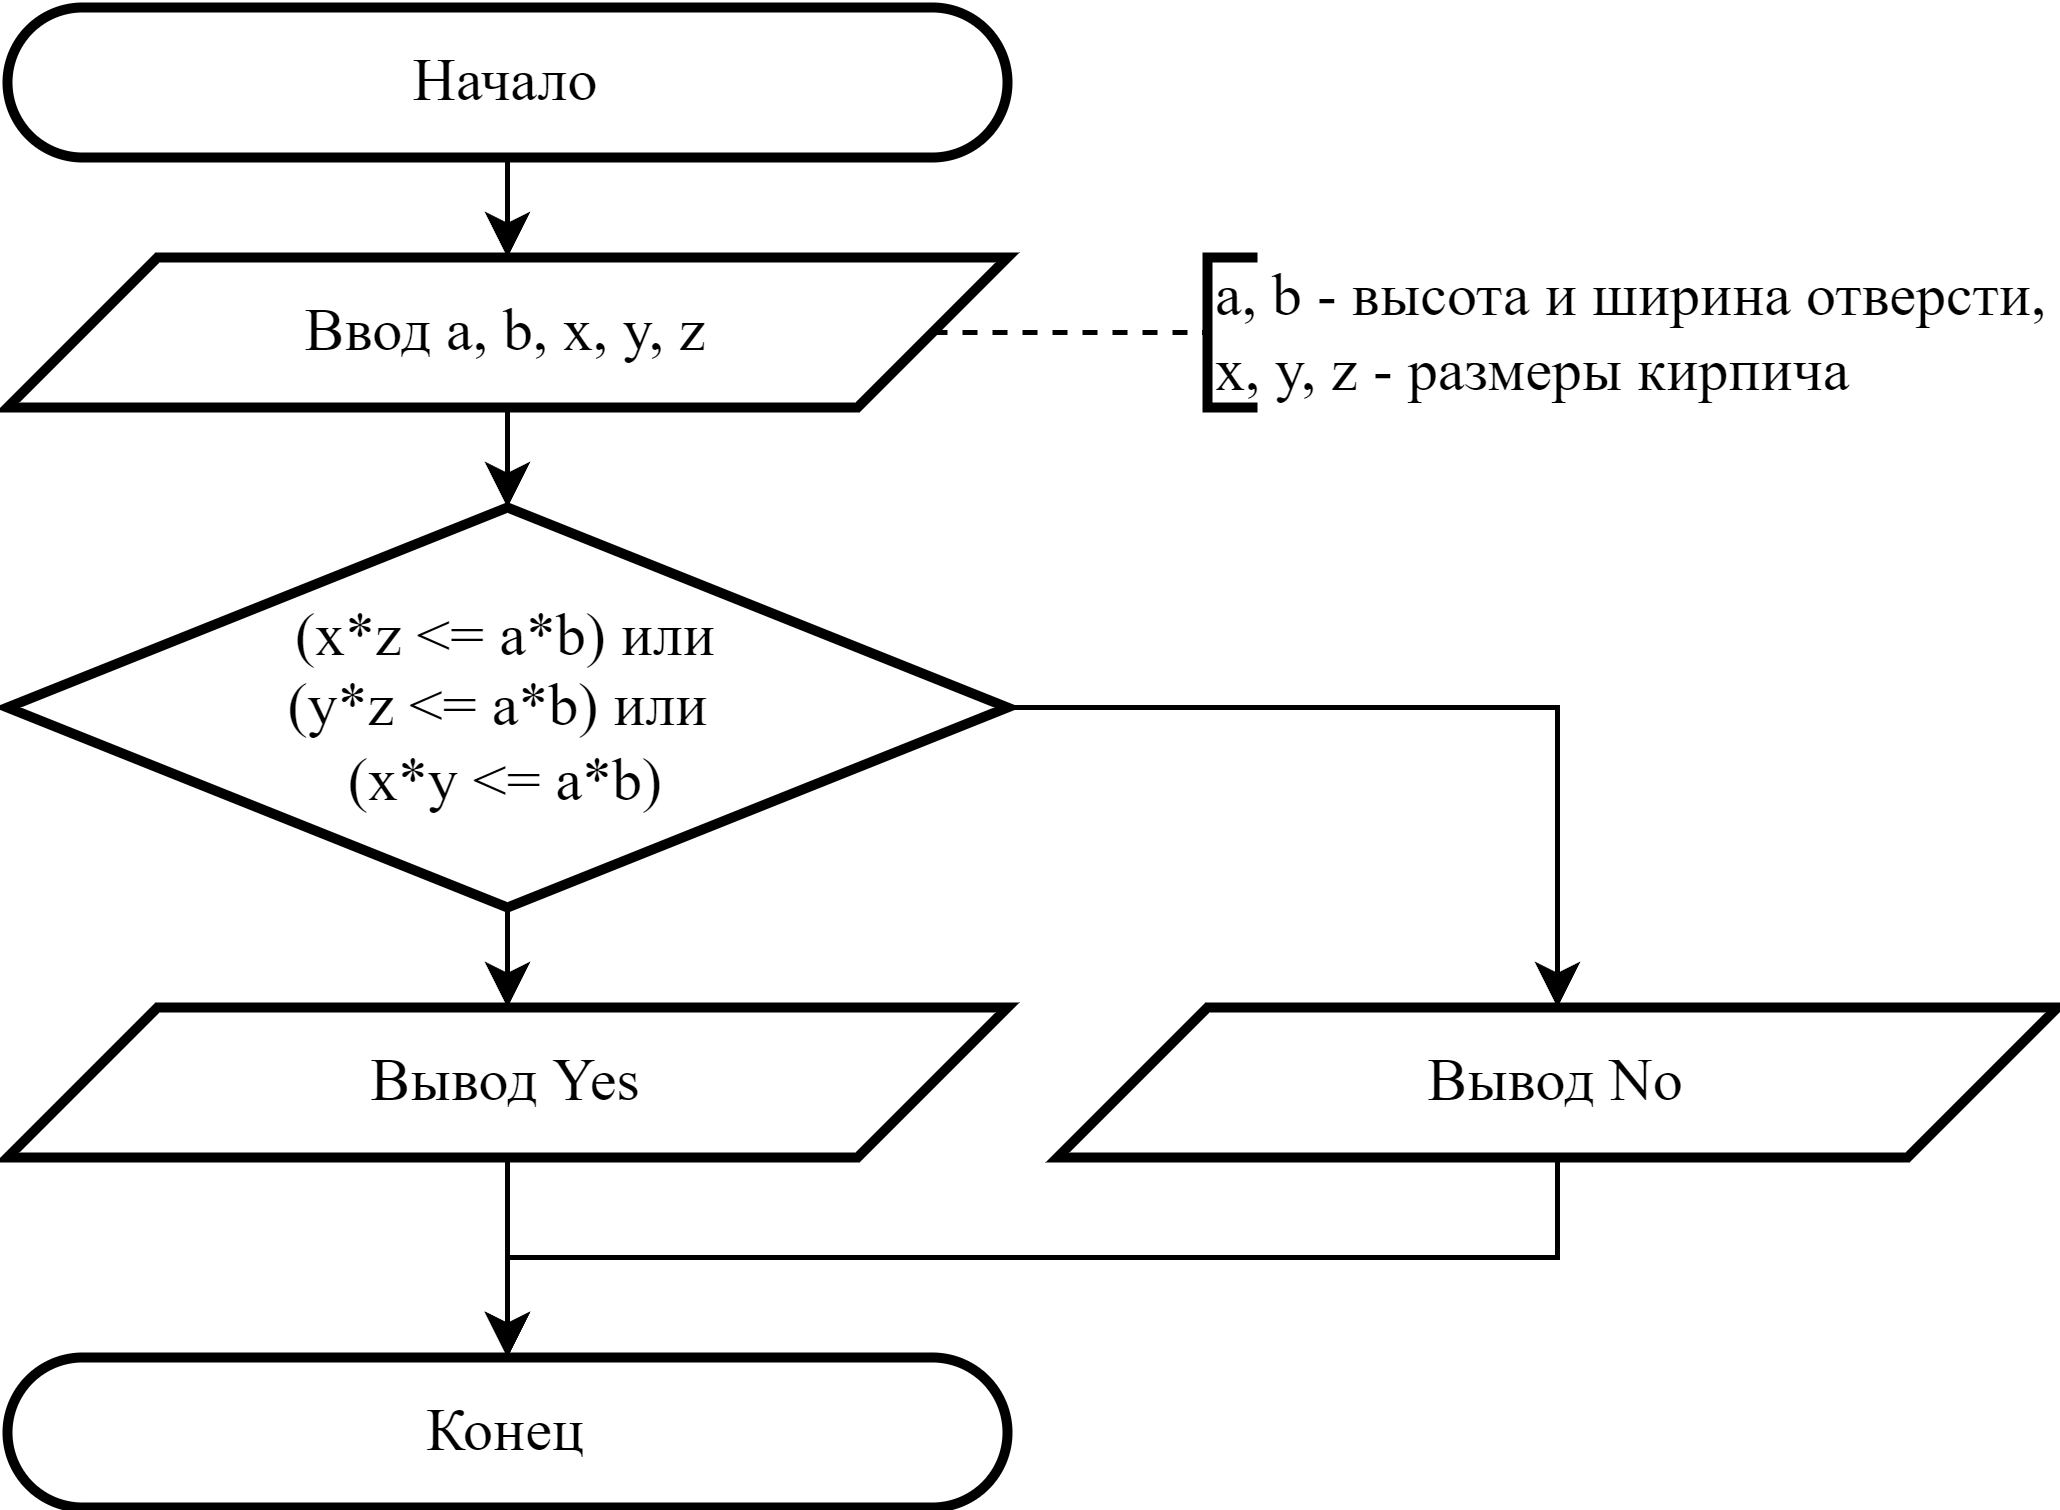

The diagram above was exported from draw.io. Its source (the exported page's mxGraphModel, read from the mxfile embedded in the PNG):
<mxGraphModel dx="1434" dy="836" grid="1" gridSize="10" guides="1" tooltips="1" connect="1" arrows="1" fold="1" page="1" pageScale="1" pageWidth="850" pageHeight="1100" math="0" shadow="0">
  <root>
    <mxCell id="0" />
    <mxCell id="1" parent="0" />
    <mxCell id="sTzD-CfgRCKRGjWMnB2J-2" value="" style="edgeStyle=orthogonalEdgeStyle;rounded=0;orthogonalLoop=1;jettySize=auto;html=1;fontFamily=Times New Roman;" parent="1" source="_QQnY9ZNR4H4146DO1WD-5" target="sTzD-CfgRCKRGjWMnB2J-1" edge="1">
      <mxGeometry relative="1" as="geometry" />
    </mxCell>
    <mxCell id="_QQnY9ZNR4H4146DO1WD-5" value="Начало" style="rounded=1;whiteSpace=wrap;html=1;arcSize=50;container=0;strokeWidth=2;fontFamily=Times New Roman;" parent="1" vertex="1">
      <mxGeometry x="20" y="20" width="200" height="30" as="geometry" />
    </mxCell>
    <mxCell id="2JoC-jH-BJxMZAj40YyE-2" value="" style="edgeStyle=orthogonalEdgeStyle;rounded=0;orthogonalLoop=1;jettySize=auto;html=1;endArrow=none;endFill=0;dashed=1;fontFamily=Times New Roman;" parent="1" source="sTzD-CfgRCKRGjWMnB2J-1" target="2JoC-jH-BJxMZAj40YyE-1" edge="1">
      <mxGeometry relative="1" as="geometry" />
    </mxCell>
    <mxCell id="2JoC-jH-BJxMZAj40YyE-4" value="" style="edgeStyle=orthogonalEdgeStyle;rounded=0;orthogonalLoop=1;jettySize=auto;html=1;fontFamily=Times New Roman;" parent="1" source="sTzD-CfgRCKRGjWMnB2J-1" target="2JoC-jH-BJxMZAj40YyE-3" edge="1">
      <mxGeometry relative="1" as="geometry" />
    </mxCell>
    <mxCell id="sTzD-CfgRCKRGjWMnB2J-1" value="Ввод&amp;nbsp;a, b, x, y, z" style="shape=parallelogram;perimeter=parallelogramPerimeter;whiteSpace=wrap;html=1;fixedSize=1;size=30;container=0;strokeWidth=2;fontFamily=Times New Roman;" parent="1" vertex="1">
      <mxGeometry x="20" y="70" width="200" height="30" as="geometry" />
    </mxCell>
    <mxCell id="2JoC-jH-BJxMZAj40YyE-1" value="&lt;font&gt;a, b - высота и ширина отверсти,&lt;/font&gt;&lt;div&gt;&lt;font&gt;x, y, z - размеры кирпича&lt;/font&gt;&lt;/div&gt;" style="strokeWidth=2;html=1;shape=mxgraph.flowchart.annotation_1;align=left;pointerEvents=1;fontFamily=Times New Roman;" parent="1" vertex="1">
      <mxGeometry x="260" y="70" width="10" height="30" as="geometry" />
    </mxCell>
    <mxCell id="2JoC-jH-BJxMZAj40YyE-7" value="" style="edgeStyle=orthogonalEdgeStyle;rounded=0;orthogonalLoop=1;jettySize=auto;html=1;fontFamily=Times New Roman;" parent="1" source="2JoC-jH-BJxMZAj40YyE-3" target="2JoC-jH-BJxMZAj40YyE-6" edge="1">
      <mxGeometry relative="1" as="geometry" />
    </mxCell>
    <mxCell id="2JoC-jH-BJxMZAj40YyE-9" style="edgeStyle=orthogonalEdgeStyle;rounded=0;orthogonalLoop=1;jettySize=auto;html=1;fontFamily=Times New Roman;" parent="1" source="2JoC-jH-BJxMZAj40YyE-3" target="2JoC-jH-BJxMZAj40YyE-8" edge="1">
      <mxGeometry relative="1" as="geometry" />
    </mxCell>
    <mxCell id="2JoC-jH-BJxMZAj40YyE-3" value="(x*z &amp;lt;= a*b) или&lt;br&gt;(y*z &amp;lt;= a*b) или&amp;nbsp;&lt;div&gt;(x*y &amp;lt;= a*b)&lt;/div&gt;" style="rhombus;whiteSpace=wrap;html=1;strokeWidth=2;fontFamily=Times New Roman;" parent="1" vertex="1">
      <mxGeometry x="20" y="120" width="200" height="80" as="geometry" />
    </mxCell>
    <mxCell id="2JoC-jH-BJxMZAj40YyE-11" style="edgeStyle=orthogonalEdgeStyle;rounded=0;orthogonalLoop=1;jettySize=auto;html=1;entryX=0.5;entryY=0;entryDx=0;entryDy=0;fontFamily=Times New Roman;" parent="1" source="2JoC-jH-BJxMZAj40YyE-6" target="2JoC-jH-BJxMZAj40YyE-10" edge="1">
      <mxGeometry relative="1" as="geometry" />
    </mxCell>
    <mxCell id="2JoC-jH-BJxMZAj40YyE-6" value="Вывод Yes" style="shape=parallelogram;perimeter=parallelogramPerimeter;whiteSpace=wrap;html=1;fixedSize=1;size=30;container=0;strokeWidth=2;fontFamily=Times New Roman;" parent="1" vertex="1">
      <mxGeometry x="20" y="220" width="200" height="30" as="geometry" />
    </mxCell>
    <mxCell id="2JoC-jH-BJxMZAj40YyE-12" style="edgeStyle=orthogonalEdgeStyle;rounded=0;orthogonalLoop=1;jettySize=auto;html=1;entryX=0.5;entryY=0;entryDx=0;entryDy=0;fontFamily=Times New Roman;" parent="1" source="2JoC-jH-BJxMZAj40YyE-8" target="2JoC-jH-BJxMZAj40YyE-10" edge="1">
      <mxGeometry relative="1" as="geometry">
        <Array as="points">
          <mxPoint x="330" y="270" />
          <mxPoint x="120" y="270" />
        </Array>
      </mxGeometry>
    </mxCell>
    <mxCell id="2JoC-jH-BJxMZAj40YyE-8" value="Вывод No" style="shape=parallelogram;perimeter=parallelogramPerimeter;whiteSpace=wrap;html=1;fixedSize=1;size=30;container=0;strokeWidth=2;fontFamily=Times New Roman;" parent="1" vertex="1">
      <mxGeometry x="230" y="220" width="200" height="30" as="geometry" />
    </mxCell>
    <mxCell id="2JoC-jH-BJxMZAj40YyE-10" value="Конец" style="rounded=1;whiteSpace=wrap;html=1;arcSize=50;container=0;strokeWidth=2;fontFamily=Times New Roman;" parent="1" vertex="1">
      <mxGeometry x="20" y="290" width="200" height="30" as="geometry" />
    </mxCell>
  </root>
</mxGraphModel>